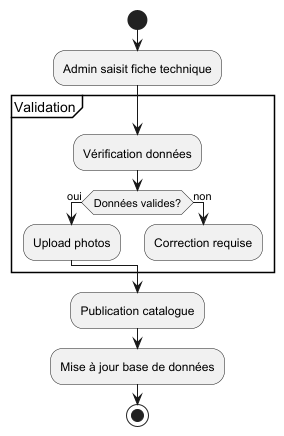

The diagram above was rendered by PlantUML. Its source (embedded in the PNG):
@startuml
start
:Admin saisit fiche technique;
partition Validation {
  :Vérification données;
  if (Données valides?) then (oui)
    :Upload photos;
  else (non)
    :Correction requise;
    detach;
  endif
}
:Publication catalogue;
:Mise à jour base de données;
stop
@enduml